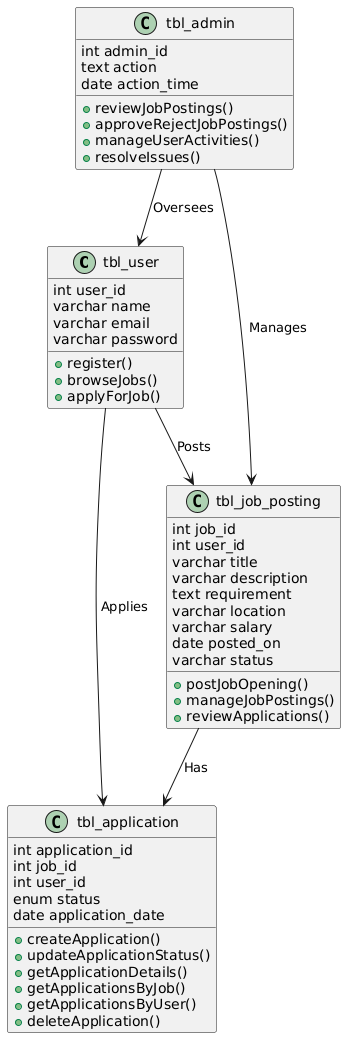

The diagram above was rendered by PlantUML. Its source (embedded in the PNG):
@startuml
class tbl_user {
    int user_id
    varchar name
    varchar email
    varchar password
    +register()
    +browseJobs()
    +applyForJob()
}

class tbl_job_posting {
    int job_id
    int user_id
    varchar title
    varchar description
    text requirement
    varchar location
    varchar salary
    date posted_on
    varchar status
    +postJobOpening()
    +manageJobPostings()
    +reviewApplications()
}

class tbl_application {
    int application_id
    int job_id
    int user_id
    enum status
    date application_date
    +createApplication()
    +updateApplicationStatus()
    +getApplicationDetails()
    +getApplicationsByJob()
    +getApplicationsByUser()
    +deleteApplication()
}

class tbl_admin {
    int admin_id
    text action
    date action_time
    +reviewJobPostings()
    +approveRejectJobPostings()
    +manageUserActivities()
    +resolveIssues()
}

tbl_user --> tbl_job_posting : Posts
tbl_user --> tbl_application : Applies
tbl_job_posting --> tbl_application : Has
tbl_admin --> tbl_job_posting : Manages
tbl_admin --> tbl_user : Oversees
@enduml